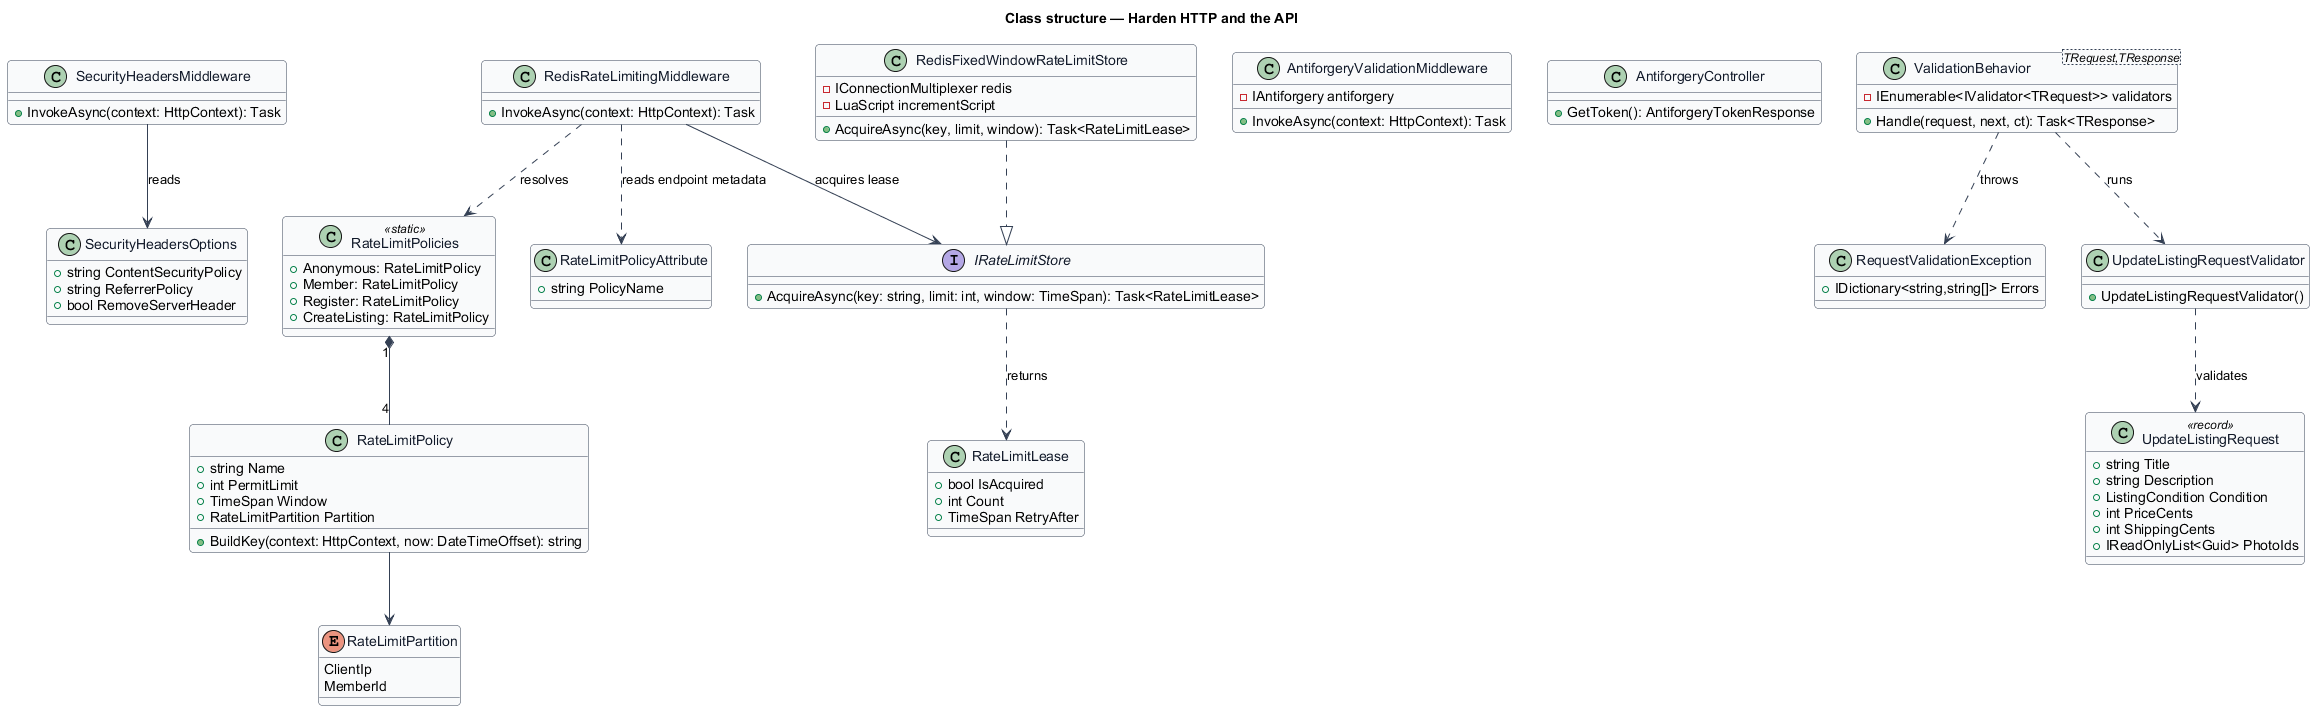

The diagram above was rendered by PlantUML. Its source (embedded in the PNG):
@startuml
skinparam backgroundColor #FFFFFF
skinparam shadowing false
skinparam roundcorner 8
skinparam defaultFontName Arial
skinparam ArrowColor #344054
skinparam class {
  BorderColor #344054
  FontColor #101828
  BackgroundColor #F9FAFB
}
title Class structure — Harden HTTP and the API

class SecurityHeadersOptions {
  +string ContentSecurityPolicy
  +string ReferrerPolicy
  +bool RemoveServerHeader
}
class SecurityHeadersMiddleware {
  +InvokeAsync(context: HttpContext): Task
}
class RateLimitPolicy {
  +string Name
  +int PermitLimit
  +TimeSpan Window
  +RateLimitPartition Partition
  +BuildKey(context: HttpContext, now: DateTimeOffset): string
}
enum RateLimitPartition {
  ClientIp
  MemberId
}
class RateLimitPolicies <<static>> {
  +Anonymous: RateLimitPolicy
  +Member: RateLimitPolicy
  +Register: RateLimitPolicy
  +CreateListing: RateLimitPolicy
}
class RateLimitPolicyAttribute {
  +string PolicyName
}
interface IRateLimitStore {
  +AcquireAsync(key: string, limit: int, window: TimeSpan): Task<RateLimitLease>
}
class RateLimitLease {
  +bool IsAcquired
  +int Count
  +TimeSpan RetryAfter
}
class RedisFixedWindowRateLimitStore {
  -IConnectionMultiplexer redis
  -LuaScript incrementScript
  +AcquireAsync(key, limit, window): Task<RateLimitLease>
}
class RedisRateLimitingMiddleware {
  +InvokeAsync(context: HttpContext): Task
}
class AntiforgeryValidationMiddleware {
  -IAntiforgery antiforgery
  +InvokeAsync(context: HttpContext): Task
}
class AntiforgeryController {
  +GetToken(): AntiforgeryTokenResponse
}
class "ValidationBehavior<TRequest,TResponse>" as VB {
  -IEnumerable<IValidator<TRequest>> validators
  +Handle(request, next, ct): Task<TResponse>
}
class RequestValidationException {
  +IDictionary<string,string[]> Errors
}
class UpdateListingRequest <<record>> {
  +string Title
  +string Description
  +ListingCondition Condition
  +int PriceCents
  +int ShippingCents
  +IReadOnlyList<Guid> PhotoIds
}
class UpdateListingRequestValidator {
  +UpdateListingRequestValidator()
}

SecurityHeadersMiddleware --> SecurityHeadersOptions : reads
RedisRateLimitingMiddleware ..> RateLimitPolicyAttribute : reads endpoint metadata
RedisRateLimitingMiddleware ..> RateLimitPolicies : resolves
RateLimitPolicies "1" *-- "4" RateLimitPolicy
RateLimitPolicy --> RateLimitPartition
RedisRateLimitingMiddleware --> IRateLimitStore : acquires lease
IRateLimitStore ..> RateLimitLease : returns
RedisFixedWindowRateLimitStore ..|> IRateLimitStore
VB ..> RequestValidationException : throws
UpdateListingRequestValidator ..> UpdateListingRequest : validates
VB ..> UpdateListingRequestValidator : runs
@enduml